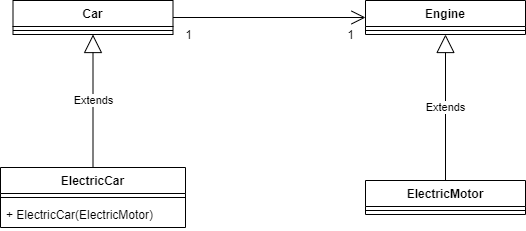

The diagram above was exported from draw.io. Its source (the exported page's mxGraphModel, read from the mxfile embedded in the PNG):
<mxGraphModel dx="782" dy="507" grid="1" gridSize="10" guides="1" tooltips="1" connect="1" arrows="1" fold="1" page="1" pageScale="1" pageWidth="850" pageHeight="1100" math="0" shadow="0">
  <root>
    <mxCell id="0" />
    <mxCell id="1" parent="0" />
    <mxCell id="2" value="Car" style="swimlane;fontStyle=1;align=center;verticalAlign=top;childLayout=stackLayout;horizontal=1;startSize=26;horizontalStack=0;resizeParent=1;resizeParentMax=0;resizeLast=0;collapsible=1;marginBottom=0;" parent="1" vertex="1">
      <mxGeometry x="157.5" y="120" width="160" height="34" as="geometry" />
    </mxCell>
    <mxCell id="3" value="" style="line;strokeWidth=1;fillColor=none;align=left;verticalAlign=middle;spacingTop=-1;spacingLeft=3;spacingRight=3;rotatable=0;labelPosition=right;points=[];portConstraint=eastwest;" parent="2" vertex="1">
      <mxGeometry y="26" width="160" height="8" as="geometry" />
    </mxCell>
    <mxCell id="4" value="ElectricCar" style="swimlane;fontStyle=1;align=center;verticalAlign=top;childLayout=stackLayout;horizontal=1;startSize=26;horizontalStack=0;resizeParent=1;resizeParentMax=0;resizeLast=0;collapsible=1;marginBottom=0;" parent="1" vertex="1">
      <mxGeometry x="145" y="287" width="185" height="60" as="geometry" />
    </mxCell>
    <mxCell id="5" value="" style="line;strokeWidth=1;fillColor=none;align=left;verticalAlign=middle;spacingTop=-1;spacingLeft=3;spacingRight=3;rotatable=0;labelPosition=right;points=[];portConstraint=eastwest;" parent="4" vertex="1">
      <mxGeometry y="26" width="185" height="8" as="geometry" />
    </mxCell>
    <mxCell id="6" value="+ ElectricCar(ElectricMotor)" style="text;strokeColor=none;fillColor=none;align=left;verticalAlign=top;spacingLeft=4;spacingRight=4;overflow=hidden;rotatable=0;points=[[0,0.5],[1,0.5]];portConstraint=eastwest;" parent="4" vertex="1">
      <mxGeometry y="34" width="185" height="26" as="geometry" />
    </mxCell>
    <mxCell id="7" value="Engine&#10;" style="swimlane;fontStyle=1;align=center;verticalAlign=top;childLayout=stackLayout;horizontal=1;startSize=26;horizontalStack=0;resizeParent=1;resizeParentMax=0;resizeLast=0;collapsible=1;marginBottom=0;" parent="1" vertex="1">
      <mxGeometry x="510" y="120" width="160" height="34" as="geometry" />
    </mxCell>
    <mxCell id="8" value="" style="line;strokeWidth=1;fillColor=none;align=left;verticalAlign=middle;spacingTop=-1;spacingLeft=3;spacingRight=3;rotatable=0;labelPosition=right;points=[];portConstraint=eastwest;" parent="7" vertex="1">
      <mxGeometry y="26" width="160" height="8" as="geometry" />
    </mxCell>
    <mxCell id="9" value="ElectricMotor" style="swimlane;fontStyle=1;align=center;verticalAlign=top;childLayout=stackLayout;horizontal=1;startSize=26;horizontalStack=0;resizeParent=1;resizeParentMax=0;resizeLast=0;collapsible=1;marginBottom=0;" parent="1" vertex="1">
      <mxGeometry x="510" y="300" width="160" height="34" as="geometry" />
    </mxCell>
    <mxCell id="10" value="" style="line;strokeWidth=1;fillColor=none;align=left;verticalAlign=middle;spacingTop=-1;spacingLeft=3;spacingRight=3;rotatable=0;labelPosition=right;points=[];portConstraint=eastwest;" parent="9" vertex="1">
      <mxGeometry y="26" width="160" height="8" as="geometry" />
    </mxCell>
    <mxCell id="11" value="Extends" style="endArrow=block;endSize=16;endFill=0;html=1;rounded=0;" parent="1" source="4" target="2" edge="1">
      <mxGeometry width="160" relative="1" as="geometry">
        <mxPoint x="320" y="250" as="sourcePoint" />
        <mxPoint x="480" y="250" as="targetPoint" />
      </mxGeometry>
    </mxCell>
    <mxCell id="12" value="Extends" style="endArrow=block;endSize=16;endFill=0;html=1;rounded=0;" parent="1" source="9" target="7" edge="1">
      <mxGeometry width="160" relative="1" as="geometry">
        <mxPoint x="345" y="310" as="sourcePoint" />
        <mxPoint x="345" y="216" as="targetPoint" />
      </mxGeometry>
    </mxCell>
    <mxCell id="13" value="1" style="text;html=1;align=center;verticalAlign=middle;resizable=0;points=[];autosize=1;strokeColor=none;fillColor=none;" parent="1" vertex="1">
      <mxGeometry x="317.5" y="140" width="30" height="30" as="geometry" />
    </mxCell>
    <mxCell id="14" value="1" style="text;html=1;align=center;verticalAlign=middle;resizable=0;points=[];autosize=1;strokeColor=none;fillColor=none;" parent="1" vertex="1">
      <mxGeometry x="480" y="140" width="30" height="30" as="geometry" />
    </mxCell>
    <mxCell id="15" value="" style="endArrow=open;endFill=1;endSize=12;html=1;rounded=0;exitX=1;exitY=0.5;exitDx=0;exitDy=0;" parent="1" source="2" target="7" edge="1">
      <mxGeometry width="160" relative="1" as="geometry">
        <mxPoint x="380" y="450" as="sourcePoint" />
        <mxPoint x="540" y="450" as="targetPoint" />
      </mxGeometry>
    </mxCell>
  </root>
</mxGraphModel>